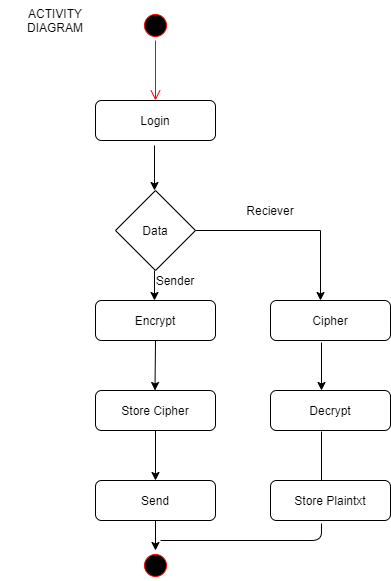

The diagram above was exported from draw.io. Its source (the exported page's mxGraphModel, read from the mxfile embedded in the PNG):
<mxGraphModel dx="868" dy="425" grid="1" gridSize="10" guides="1" tooltips="1" connect="1" arrows="1" fold="1" page="1" pageScale="1" pageWidth="827" pageHeight="1169" math="0" shadow="0">
  <root>
    <mxCell id="0" />
    <mxCell id="1" parent="0" />
    <mxCell id="xH75C2JUuiWxXF5DQ5jZ-1" value="" style="ellipse;html=1;shape=startState;fillColor=#000000;strokeColor=#ff0000;" vertex="1" parent="1">
      <mxGeometry x="350" y="70" width="30" height="30" as="geometry" />
    </mxCell>
    <mxCell id="xH75C2JUuiWxXF5DQ5jZ-2" value="" style="edgeStyle=orthogonalEdgeStyle;html=1;verticalAlign=bottom;endArrow=open;endSize=8;strokeColor=#ff0000;" edge="1" source="xH75C2JUuiWxXF5DQ5jZ-1" parent="1">
      <mxGeometry relative="1" as="geometry">
        <mxPoint x="365" y="160" as="targetPoint" />
      </mxGeometry>
    </mxCell>
    <mxCell id="xH75C2JUuiWxXF5DQ5jZ-3" value="Login" style="rounded=1;whiteSpace=wrap;html=1;" vertex="1" parent="1">
      <mxGeometry x="305" y="160" width="120" height="40" as="geometry" />
    </mxCell>
    <mxCell id="xH75C2JUuiWxXF5DQ5jZ-4" value="" style="endArrow=classic;html=1;" edge="1" parent="1">
      <mxGeometry width="50" height="50" relative="1" as="geometry">
        <mxPoint x="364" y="205" as="sourcePoint" />
        <mxPoint x="364" y="250" as="targetPoint" />
      </mxGeometry>
    </mxCell>
    <mxCell id="xH75C2JUuiWxXF5DQ5jZ-5" value="Data" style="rhombus;whiteSpace=wrap;html=1;" vertex="1" parent="1">
      <mxGeometry x="325" y="250" width="80" height="80" as="geometry" />
    </mxCell>
    <mxCell id="xH75C2JUuiWxXF5DQ5jZ-7" value="" style="endArrow=classic;html=1;" edge="1" parent="1">
      <mxGeometry width="50" height="50" relative="1" as="geometry">
        <mxPoint x="530" y="290" as="sourcePoint" />
        <mxPoint x="530" y="360" as="targetPoint" />
      </mxGeometry>
    </mxCell>
    <mxCell id="xH75C2JUuiWxXF5DQ5jZ-8" value="Cipher" style="rounded=1;whiteSpace=wrap;html=1;" vertex="1" parent="1">
      <mxGeometry x="480" y="360" width="120" height="40" as="geometry" />
    </mxCell>
    <mxCell id="xH75C2JUuiWxXF5DQ5jZ-9" value="" style="endArrow=classic;html=1;exitX=0.425;exitY=1.05;exitDx=0;exitDy=0;exitPerimeter=0;" edge="1" parent="1" source="xH75C2JUuiWxXF5DQ5jZ-8">
      <mxGeometry width="50" height="50" relative="1" as="geometry">
        <mxPoint x="530" y="480" as="sourcePoint" />
        <mxPoint x="531" y="450" as="targetPoint" />
      </mxGeometry>
    </mxCell>
    <mxCell id="xH75C2JUuiWxXF5DQ5jZ-10" value="Decrypt" style="rounded=1;whiteSpace=wrap;html=1;" vertex="1" parent="1">
      <mxGeometry x="480" y="450" width="120" height="40" as="geometry" />
    </mxCell>
    <mxCell id="xH75C2JUuiWxXF5DQ5jZ-11" value="" style="endArrow=none;html=1;exitX=0.425;exitY=1.025;exitDx=0;exitDy=0;exitPerimeter=0;" edge="1" parent="1" source="xH75C2JUuiWxXF5DQ5jZ-10">
      <mxGeometry width="50" height="50" relative="1" as="geometry">
        <mxPoint x="550" y="600" as="sourcePoint" />
        <mxPoint x="531" y="540" as="targetPoint" />
      </mxGeometry>
    </mxCell>
    <mxCell id="xH75C2JUuiWxXF5DQ5jZ-12" value="Store Plaintxt" style="rounded=1;whiteSpace=wrap;html=1;" vertex="1" parent="1">
      <mxGeometry x="480" y="540" width="120" height="40" as="geometry" />
    </mxCell>
    <mxCell id="xH75C2JUuiWxXF5DQ5jZ-14" value="" style="endArrow=classic;html=1;" edge="1" parent="1">
      <mxGeometry width="50" height="50" relative="1" as="geometry">
        <mxPoint x="364" y="330" as="sourcePoint" />
        <mxPoint x="364" y="360" as="targetPoint" />
      </mxGeometry>
    </mxCell>
    <mxCell id="xH75C2JUuiWxXF5DQ5jZ-15" value="Encrypt" style="rounded=1;whiteSpace=wrap;html=1;" vertex="1" parent="1">
      <mxGeometry x="305" y="360" width="120" height="40" as="geometry" />
    </mxCell>
    <mxCell id="xH75C2JUuiWxXF5DQ5jZ-16" value="" style="endArrow=classic;html=1;exitX=0.5;exitY=1;exitDx=0;exitDy=0;" edge="1" parent="1" source="xH75C2JUuiWxXF5DQ5jZ-15">
      <mxGeometry width="50" height="50" relative="1" as="geometry">
        <mxPoint x="364.5" y="410" as="sourcePoint" />
        <mxPoint x="364.5" y="450" as="targetPoint" />
      </mxGeometry>
    </mxCell>
    <mxCell id="xH75C2JUuiWxXF5DQ5jZ-17" value="Store Cipher" style="rounded=1;whiteSpace=wrap;html=1;" vertex="1" parent="1">
      <mxGeometry x="305" y="450" width="120" height="40" as="geometry" />
    </mxCell>
    <mxCell id="xH75C2JUuiWxXF5DQ5jZ-18" value="" style="endArrow=classic;html=1;exitX=0.5;exitY=1;exitDx=0;exitDy=0;" edge="1" parent="1" source="xH75C2JUuiWxXF5DQ5jZ-17">
      <mxGeometry width="50" height="50" relative="1" as="geometry">
        <mxPoint x="380" y="540" as="sourcePoint" />
        <mxPoint x="365" y="540" as="targetPoint" />
      </mxGeometry>
    </mxCell>
    <mxCell id="xH75C2JUuiWxXF5DQ5jZ-19" value="Send" style="rounded=1;whiteSpace=wrap;html=1;" vertex="1" parent="1">
      <mxGeometry x="305" y="540" width="120" height="40" as="geometry" />
    </mxCell>
    <mxCell id="xH75C2JUuiWxXF5DQ5jZ-22" value="" style="ellipse;html=1;shape=startState;fillColor=#000000;strokeColor=#ff0000;" vertex="1" parent="1">
      <mxGeometry x="350" y="610" width="30" height="30" as="geometry" />
    </mxCell>
    <mxCell id="xH75C2JUuiWxXF5DQ5jZ-24" value="" style="endArrow=classic;html=1;exitX=0.5;exitY=1;exitDx=0;exitDy=0;" edge="1" parent="1" source="xH75C2JUuiWxXF5DQ5jZ-19">
      <mxGeometry width="50" height="50" relative="1" as="geometry">
        <mxPoint x="389" y="600" as="sourcePoint" />
        <mxPoint x="365" y="610" as="targetPoint" />
      </mxGeometry>
    </mxCell>
    <mxCell id="xH75C2JUuiWxXF5DQ5jZ-25" value="" style="endArrow=none;html=1;entryX=0.425;entryY=1.075;entryDx=0;entryDy=0;entryPerimeter=0;" edge="1" parent="1" target="xH75C2JUuiWxXF5DQ5jZ-12">
      <mxGeometry width="50" height="50" relative="1" as="geometry">
        <mxPoint x="370" y="600" as="sourcePoint" />
        <mxPoint x="400" y="560" as="targetPoint" />
        <Array as="points">
          <mxPoint x="531" y="600" />
        </Array>
      </mxGeometry>
    </mxCell>
    <mxCell id="xH75C2JUuiWxXF5DQ5jZ-26" value="Reciever" style="text;html=1;strokeColor=none;fillColor=none;align=center;verticalAlign=middle;whiteSpace=wrap;rounded=0;" vertex="1" parent="1">
      <mxGeometry x="460" y="260" width="40" height="20" as="geometry" />
    </mxCell>
    <mxCell id="xH75C2JUuiWxXF5DQ5jZ-27" value="" style="endArrow=none;html=1;exitX=1;exitY=0.5;exitDx=0;exitDy=0;" edge="1" parent="1" source="xH75C2JUuiWxXF5DQ5jZ-5">
      <mxGeometry width="50" height="50" relative="1" as="geometry">
        <mxPoint x="350" y="350" as="sourcePoint" />
        <mxPoint x="530" y="290" as="targetPoint" />
        <Array as="points" />
      </mxGeometry>
    </mxCell>
    <mxCell id="xH75C2JUuiWxXF5DQ5jZ-28" value="Sender" style="text;html=1;strokeColor=none;fillColor=none;align=center;verticalAlign=middle;whiteSpace=wrap;rounded=0;" vertex="1" parent="1">
      <mxGeometry x="365" y="330" width="40" height="20" as="geometry" />
    </mxCell>
    <mxCell id="xH75C2JUuiWxXF5DQ5jZ-29" value="ACTIVITY DIAGRAM" style="text;html=1;strokeColor=none;fillColor=none;align=center;verticalAlign=middle;whiteSpace=wrap;rounded=0;" vertex="1" parent="1">
      <mxGeometry x="210" y="60" width="110" height="40" as="geometry" />
    </mxCell>
  </root>
</mxGraphModel>